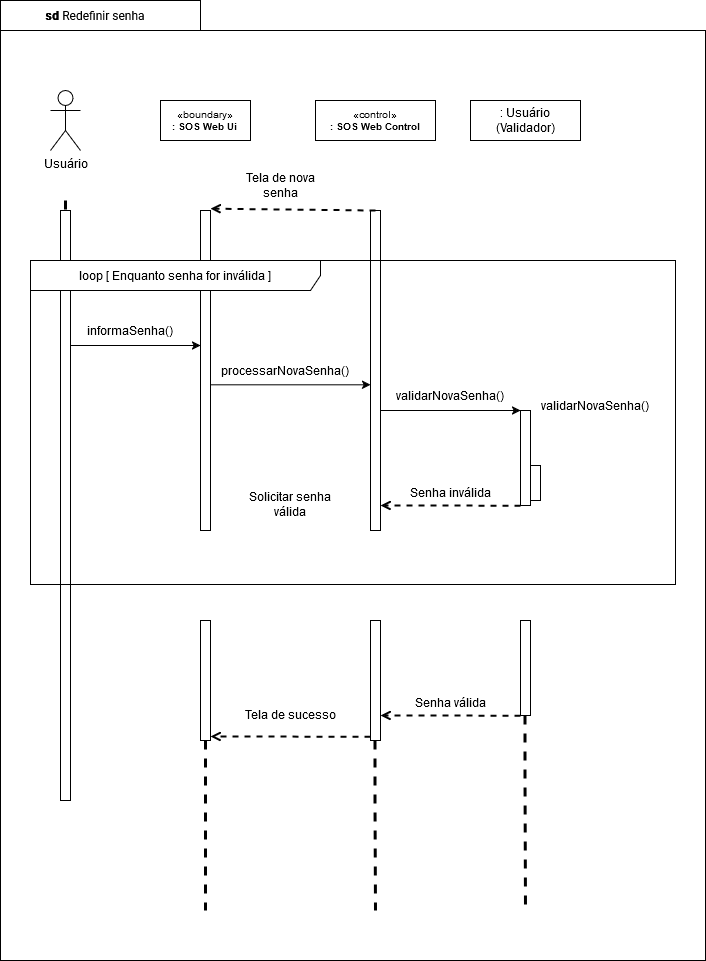

The diagram above was exported from draw.io. Its source (the exported page's mxGraphModel, read from the mxfile embedded in the PNG):
<mxGraphModel dx="1420" dy="845" grid="1" gridSize="10" guides="1" tooltips="1" connect="1" arrows="1" fold="1" page="1" pageScale="1" pageWidth="827" pageHeight="1169" math="0" shadow="0">
  <root>
    <mxCell id="0" />
    <mxCell id="1" parent="0" />
    <mxCell id="svA-SNKay6Wxg-ZPi2XQ-1" value="" style="shape=folder;fontStyle=1;spacingTop=10;tabWidth=200;tabHeight=30;tabPosition=left;html=1;whiteSpace=wrap;movable=0;resizable=0;rotatable=0;deletable=0;editable=0;locked=1;connectable=0;" vertex="1" parent="1">
      <mxGeometry x="61" y="30" width="705" height="960" as="geometry" />
    </mxCell>
    <mxCell id="svA-SNKay6Wxg-ZPi2XQ-2" value="Usuário" style="shape=umlActor;verticalLabelPosition=bottom;verticalAlign=top;html=1;movable=0;resizable=0;rotatable=0;deletable=0;editable=0;locked=1;connectable=0;" vertex="1" parent="1">
      <mxGeometry x="111" y="120" width="30" height="60" as="geometry" />
    </mxCell>
    <mxCell id="svA-SNKay6Wxg-ZPi2XQ-3" value="" style="edgeStyle=orthogonalEdgeStyle;rounded=0;orthogonalLoop=1;jettySize=auto;html=1;endArrow=none;endFill=0;dashed=1;strokeWidth=3;movable=0;resizable=0;rotatable=0;deletable=0;editable=0;locked=1;connectable=0;" edge="1" parent="1">
      <mxGeometry relative="1" as="geometry">
        <mxPoint x="126" y="260" as="targetPoint" />
        <mxPoint x="126" y="230" as="sourcePoint" />
        <Array as="points">
          <mxPoint x="126" y="300" />
          <mxPoint x="126" y="300" />
        </Array>
      </mxGeometry>
    </mxCell>
    <mxCell id="svA-SNKay6Wxg-ZPi2XQ-4" value="" style="html=1;points=[];perimeter=orthogonalPerimeter;outlineConnect=0;targetShapes=umlLifeline;portConstraint=eastwest;newEdgeStyle={&quot;edgeStyle&quot;:&quot;elbowEdgeStyle&quot;,&quot;elbow&quot;:&quot;vertical&quot;,&quot;curved&quot;:0,&quot;rounded&quot;:0};movable=0;resizable=0;rotatable=0;deletable=0;editable=0;locked=1;connectable=0;" vertex="1" parent="1">
      <mxGeometry x="121" y="240" width="10" height="590" as="geometry" />
    </mxCell>
    <mxCell id="svA-SNKay6Wxg-ZPi2XQ-5" value="" style="html=1;points=[];perimeter=orthogonalPerimeter;outlineConnect=0;targetShapes=umlLifeline;portConstraint=eastwest;newEdgeStyle={&quot;edgeStyle&quot;:&quot;elbowEdgeStyle&quot;,&quot;elbow&quot;:&quot;vertical&quot;,&quot;curved&quot;:0,&quot;rounded&quot;:0};movable=0;resizable=0;rotatable=0;deletable=0;editable=0;locked=1;connectable=0;" vertex="1" parent="1">
      <mxGeometry x="261" y="240" width="10" height="320" as="geometry" />
    </mxCell>
    <mxCell id="svA-SNKay6Wxg-ZPi2XQ-6" value="&lt;div style=&quot;font-size: 10px;&quot;&gt;&lt;font style=&quot;font-size: 10px;&quot;&gt;«boundary»&lt;b style=&quot;font-size: 10px;&quot;&gt;&lt;br style=&quot;font-size: 10px;&quot;&gt;&lt;/b&gt;&lt;/font&gt;&lt;/div&gt;&lt;div style=&quot;font-size: 10px;&quot;&gt;&lt;font style=&quot;font-size: 10px;&quot;&gt;&lt;b style=&quot;font-size: 10px;&quot;&gt;: SOS Web Ui&lt;br&gt;&lt;/b&gt;&lt;/font&gt;&lt;/div&gt;" style="html=1;whiteSpace=wrap;fontSize=10;movable=0;resizable=0;rotatable=0;deletable=0;editable=0;locked=1;connectable=0;" vertex="1" parent="1">
      <mxGeometry x="221" y="130" width="90" height="40" as="geometry" />
    </mxCell>
    <mxCell id="svA-SNKay6Wxg-ZPi2XQ-7" value="&lt;div align=&quot;center&quot; style=&quot;font-size: 10px;&quot;&gt;&lt;font style=&quot;font-size: 10px;&quot;&gt;«control»&lt;b style=&quot;font-size: 10px;&quot;&gt;&lt;br style=&quot;font-size: 10px;&quot;&gt;&lt;/b&gt;&lt;/font&gt;&lt;/div&gt;&lt;div style=&quot;font-size: 10px;&quot;&gt;&lt;font style=&quot;font-size: 10px;&quot;&gt;&lt;b style=&quot;font-size: 10px;&quot;&gt;: SOS Web Control&lt;br&gt;&lt;/b&gt;&lt;/font&gt;&lt;/div&gt;" style="html=1;whiteSpace=wrap;fontSize=10;movable=0;resizable=0;rotatable=0;deletable=0;editable=0;locked=1;connectable=0;" vertex="1" parent="1">
      <mxGeometry x="376" y="130" width="120" height="40.00000000000001" as="geometry" />
    </mxCell>
    <mxCell id="svA-SNKay6Wxg-ZPi2XQ-8" value="&lt;div&gt;: Usuário&lt;br&gt;(Validador)&lt;/div&gt;" style="html=1;whiteSpace=wrap;movable=0;resizable=0;rotatable=0;deletable=0;editable=0;locked=1;connectable=0;" vertex="1" parent="1">
      <mxGeometry x="531" y="130" width="110" height="40.00000000000001" as="geometry" />
    </mxCell>
    <mxCell id="svA-SNKay6Wxg-ZPi2XQ-9" value="&lt;font data-font-src=&quot;https://fonts.googleapis.com/css?family=Roboto&quot; face=&quot;Roboto&quot;&gt;&lt;b&gt;sd&lt;/b&gt; Redefinir senha&lt;br&gt;&lt;/font&gt;" style="text;align=center;verticalAlign=middle;rounded=0;glass=0;fontSize=12;labelBackgroundColor=none;labelBorderColor=none;textShadow=0;whiteSpace=wrap;html=1;movable=0;resizable=0;rotatable=0;deletable=0;editable=0;locked=1;connectable=0;" vertex="1" parent="1">
      <mxGeometry x="81" y="35" width="150.34" height="20" as="geometry" />
    </mxCell>
    <mxCell id="svA-SNKay6Wxg-ZPi2XQ-10" value="validarNovaSenha()" style="text;html=1;align=center;verticalAlign=middle;whiteSpace=wrap;rounded=0;movable=0;resizable=0;rotatable=0;deletable=0;editable=0;locked=1;connectable=0;" vertex="1" parent="1">
      <mxGeometry x="481" y="410" width="60" height="30" as="geometry" />
    </mxCell>
    <mxCell id="svA-SNKay6Wxg-ZPi2XQ-11" value="" style="endArrow=classic;html=1;rounded=0;movable=0;resizable=0;rotatable=0;deletable=0;editable=0;locked=1;connectable=0;" edge="1" parent="1">
      <mxGeometry width="50" height="50" relative="1" as="geometry">
        <mxPoint x="441" y="440" as="sourcePoint" />
        <mxPoint x="581" y="440" as="targetPoint" />
      </mxGeometry>
    </mxCell>
    <mxCell id="svA-SNKay6Wxg-ZPi2XQ-12" value="validarNovaSenha()" style="text;html=1;align=center;verticalAlign=middle;whiteSpace=wrap;rounded=0;movable=0;resizable=0;rotatable=0;deletable=0;editable=0;locked=1;connectable=0;" vertex="1" parent="1">
      <mxGeometry x="626" y="420" width="60" height="30" as="geometry" />
    </mxCell>
    <mxCell id="svA-SNKay6Wxg-ZPi2XQ-13" value="" style="html=1;points=[];perimeter=orthogonalPerimeter;outlineConnect=0;targetShapes=umlLifeline;portConstraint=eastwest;newEdgeStyle={&quot;edgeStyle&quot;:&quot;elbowEdgeStyle&quot;,&quot;elbow&quot;:&quot;vertical&quot;,&quot;curved&quot;:0,&quot;rounded&quot;:0};movable=0;resizable=0;rotatable=0;deletable=0;editable=0;locked=1;connectable=0;" vertex="1" parent="1">
      <mxGeometry x="581" y="440" width="10" height="95" as="geometry" />
    </mxCell>
    <mxCell id="svA-SNKay6Wxg-ZPi2XQ-14" value="" style="html=1;points=[];perimeter=orthogonalPerimeter;outlineConnect=0;targetShapes=umlLifeline;portConstraint=eastwest;newEdgeStyle={&quot;edgeStyle&quot;:&quot;elbowEdgeStyle&quot;,&quot;elbow&quot;:&quot;vertical&quot;,&quot;curved&quot;:0,&quot;rounded&quot;:0};movable=0;resizable=0;rotatable=0;deletable=0;editable=0;locked=1;connectable=0;" vertex="1" parent="1">
      <mxGeometry x="591" y="495" width="10" height="35" as="geometry" />
    </mxCell>
    <mxCell id="svA-SNKay6Wxg-ZPi2XQ-15" value="" style="edgeStyle=orthogonalEdgeStyle;rounded=0;orthogonalLoop=1;jettySize=auto;html=1;endArrow=none;endFill=0;dashed=1;strokeWidth=3;movable=0;resizable=0;rotatable=0;deletable=0;editable=0;locked=1;connectable=0;strokeColor=#4D4D4D;" edge="1" parent="1">
      <mxGeometry relative="1" as="geometry">
        <mxPoint x="436.0344827586209" y="504.30999999999995" as="targetPoint" />
        <mxPoint x="436.0344827586209" y="535" as="sourcePoint" />
        <Array as="points">
          <mxPoint x="436" y="405" />
          <mxPoint x="436" y="405" />
        </Array>
      </mxGeometry>
    </mxCell>
    <mxCell id="svA-SNKay6Wxg-ZPi2XQ-16" value="" style="endArrow=classic;html=1;rounded=0;movable=0;resizable=0;rotatable=0;deletable=0;editable=0;locked=1;connectable=0;" edge="1" parent="1">
      <mxGeometry width="50" height="50" relative="1" as="geometry">
        <mxPoint x="131" y="375" as="sourcePoint" />
        <mxPoint x="261" y="375" as="targetPoint" />
      </mxGeometry>
    </mxCell>
    <mxCell id="svA-SNKay6Wxg-ZPi2XQ-17" value="informaSenha()" style="text;html=1;align=center;verticalAlign=middle;whiteSpace=wrap;rounded=0;movable=0;resizable=0;rotatable=0;deletable=0;editable=0;locked=1;connectable=0;" vertex="1" parent="1">
      <mxGeometry x="161" y="345" width="60" height="30" as="geometry" />
    </mxCell>
    <mxCell id="svA-SNKay6Wxg-ZPi2XQ-18" value="" style="endArrow=classic;html=1;rounded=0;movable=0;resizable=0;rotatable=0;deletable=0;editable=0;locked=1;connectable=0;" edge="1" parent="1">
      <mxGeometry width="50" height="50" relative="1" as="geometry">
        <mxPoint x="271" y="414.30999999999995" as="sourcePoint" />
        <mxPoint x="431" y="414.30999999999995" as="targetPoint" />
      </mxGeometry>
    </mxCell>
    <mxCell id="svA-SNKay6Wxg-ZPi2XQ-19" value="processarNovaSenha()" style="text;html=1;align=center;verticalAlign=middle;whiteSpace=wrap;rounded=0;movable=0;resizable=0;rotatable=0;deletable=0;editable=0;locked=1;connectable=0;" vertex="1" parent="1">
      <mxGeometry x="316" y="385" width="60" height="30" as="geometry" />
    </mxCell>
    <mxCell id="svA-SNKay6Wxg-ZPi2XQ-20" value="" style="html=1;points=[];perimeter=orthogonalPerimeter;outlineConnect=0;targetShapes=umlLifeline;portConstraint=eastwest;newEdgeStyle={&quot;edgeStyle&quot;:&quot;elbowEdgeStyle&quot;,&quot;elbow&quot;:&quot;vertical&quot;,&quot;curved&quot;:0,&quot;rounded&quot;:0};movable=0;resizable=0;rotatable=0;deletable=0;editable=0;locked=1;connectable=0;" vertex="1" parent="1">
      <mxGeometry x="431" y="240" width="10" height="320" as="geometry" />
    </mxCell>
    <mxCell id="svA-SNKay6Wxg-ZPi2XQ-21" value="" style="endArrow=open;html=1;rounded=0;dashed=1;strokeWidth=2;endFill=0;strokeColor=default;movable=0;resizable=0;rotatable=0;deletable=0;editable=0;locked=1;connectable=0;" edge="1" parent="1">
      <mxGeometry width="50" height="50" relative="1" as="geometry">
        <mxPoint x="436" y="240" as="sourcePoint" />
        <mxPoint x="271" y="238.19000000000005" as="targetPoint" />
      </mxGeometry>
    </mxCell>
    <mxCell id="svA-SNKay6Wxg-ZPi2XQ-22" value="Tela de nova senha" style="text;html=1;align=center;verticalAlign=middle;whiteSpace=wrap;rounded=0;movable=0;resizable=0;rotatable=0;deletable=0;editable=0;locked=1;connectable=0;" vertex="1" parent="1">
      <mxGeometry x="296" y="200" width="90" height="30" as="geometry" />
    </mxCell>
    <mxCell id="svA-SNKay6Wxg-ZPi2XQ-23" value="" style="edgeStyle=orthogonalEdgeStyle;rounded=0;orthogonalLoop=1;jettySize=auto;html=1;endArrow=none;endFill=0;dashed=1;strokeWidth=3;movable=0;resizable=0;rotatable=0;deletable=0;editable=0;locked=1;connectable=0;" edge="1" parent="1">
      <mxGeometry relative="1" as="geometry">
        <mxPoint x="266" y="940" as="targetPoint" />
        <mxPoint x="266" y="770" as="sourcePoint" />
        <Array as="points">
          <mxPoint x="266" y="822.69" />
          <mxPoint x="266" y="822.69" />
        </Array>
      </mxGeometry>
    </mxCell>
    <mxCell id="svA-SNKay6Wxg-ZPi2XQ-24" value="" style="edgeStyle=orthogonalEdgeStyle;rounded=0;orthogonalLoop=1;jettySize=auto;html=1;endArrow=none;endFill=0;dashed=1;strokeWidth=3;movable=0;resizable=0;rotatable=0;deletable=0;editable=0;locked=1;connectable=0;" edge="1" parent="1">
      <mxGeometry relative="1" as="geometry">
        <mxPoint x="436" y="940" as="targetPoint" />
        <mxPoint x="435.5" y="770" as="sourcePoint" />
        <Array as="points">
          <mxPoint x="435.5" y="830.69" />
          <mxPoint x="435.5" y="830.69" />
        </Array>
      </mxGeometry>
    </mxCell>
    <mxCell id="svA-SNKay6Wxg-ZPi2XQ-25" value="loop [ Enquanto senha for inválida ]" style="shape=umlFrame;whiteSpace=wrap;html=1;pointerEvents=0;movable=0;resizable=0;rotatable=0;deletable=0;editable=0;locked=1;connectable=0;width=290;height=30;" vertex="1" parent="1">
      <mxGeometry x="91" y="290" width="645" height="324" as="geometry" />
    </mxCell>
    <mxCell id="svA-SNKay6Wxg-ZPi2XQ-26" value="" style="endArrow=open;html=1;rounded=0;dashed=1;strokeWidth=2;endFill=0;strokeColor=default;movable=0;resizable=0;rotatable=0;deletable=0;editable=0;locked=1;connectable=0;" edge="1" parent="1">
      <mxGeometry width="50" height="50" relative="1" as="geometry">
        <mxPoint x="581" y="535.1900000000005" as="sourcePoint" />
        <mxPoint x="441" y="535" as="targetPoint" />
      </mxGeometry>
    </mxCell>
    <mxCell id="svA-SNKay6Wxg-ZPi2XQ-27" value="Senha inválida" style="text;html=1;align=center;verticalAlign=middle;whiteSpace=wrap;rounded=0;movable=0;resizable=0;rotatable=0;deletable=0;editable=0;locked=1;connectable=0;" vertex="1" parent="1">
      <mxGeometry x="458.5" y="507" width="105" height="30" as="geometry" />
    </mxCell>
    <mxCell id="svA-SNKay6Wxg-ZPi2XQ-28" value="Solicitar senha válida" style="text;html=1;align=center;verticalAlign=middle;whiteSpace=wrap;rounded=0;movable=0;resizable=0;rotatable=0;deletable=0;editable=0;locked=1;connectable=0;" vertex="1" parent="1">
      <mxGeometry x="306" y="519.05" width="90" height="30" as="geometry" />
    </mxCell>
    <mxCell id="svA-SNKay6Wxg-ZPi2XQ-29" value="" style="html=1;points=[];perimeter=orthogonalPerimeter;outlineConnect=0;targetShapes=umlLifeline;portConstraint=eastwest;newEdgeStyle={&quot;edgeStyle&quot;:&quot;elbowEdgeStyle&quot;,&quot;elbow&quot;:&quot;vertical&quot;,&quot;curved&quot;:0,&quot;rounded&quot;:0};movable=0;resizable=0;rotatable=0;deletable=0;editable=0;locked=1;connectable=0;" vertex="1" parent="1">
      <mxGeometry x="581" y="650" width="10" height="95" as="geometry" />
    </mxCell>
    <mxCell id="svA-SNKay6Wxg-ZPi2XQ-30" value="" style="endArrow=open;html=1;rounded=0;dashed=1;strokeWidth=2;endFill=0;strokeColor=default;movable=0;resizable=0;rotatable=0;deletable=0;editable=0;locked=1;connectable=0;" edge="1" parent="1">
      <mxGeometry width="50" height="50" relative="1" as="geometry">
        <mxPoint x="581" y="745.1900000000005" as="sourcePoint" />
        <mxPoint x="441" y="745" as="targetPoint" />
      </mxGeometry>
    </mxCell>
    <mxCell id="svA-SNKay6Wxg-ZPi2XQ-31" value="Senha válida" style="text;html=1;align=center;verticalAlign=middle;whiteSpace=wrap;rounded=0;movable=0;resizable=0;rotatable=0;deletable=0;editable=0;locked=1;connectable=0;" vertex="1" parent="1">
      <mxGeometry x="458.5" y="717" width="105" height="30" as="geometry" />
    </mxCell>
    <mxCell id="svA-SNKay6Wxg-ZPi2XQ-32" value="" style="endArrow=open;html=1;rounded=0;dashed=1;strokeWidth=2;endFill=0;strokeColor=default;movable=0;resizable=0;rotatable=0;deletable=0;editable=0;locked=1;connectable=0;" edge="1" parent="1">
      <mxGeometry width="50" height="50" relative="1" as="geometry">
        <mxPoint x="431" y="766.2400000000002" as="sourcePoint" />
        <mxPoint x="271" y="766" as="targetPoint" />
      </mxGeometry>
    </mxCell>
    <mxCell id="svA-SNKay6Wxg-ZPi2XQ-33" value="Tela de sucesso" style="text;html=1;align=center;verticalAlign=middle;whiteSpace=wrap;rounded=0;movable=0;resizable=0;rotatable=0;deletable=0;editable=0;locked=1;connectable=0;" vertex="1" parent="1">
      <mxGeometry x="296" y="729.0500000000002" width="110" height="30" as="geometry" />
    </mxCell>
    <mxCell id="svA-SNKay6Wxg-ZPi2XQ-34" value="" style="html=1;points=[];perimeter=orthogonalPerimeter;outlineConnect=0;targetShapes=umlLifeline;portConstraint=eastwest;newEdgeStyle={&quot;edgeStyle&quot;:&quot;elbowEdgeStyle&quot;,&quot;elbow&quot;:&quot;vertical&quot;,&quot;curved&quot;:0,&quot;rounded&quot;:0};movable=0;resizable=0;rotatable=0;deletable=0;editable=0;locked=1;connectable=0;" vertex="1" parent="1">
      <mxGeometry x="431" y="650" width="10" height="120" as="geometry" />
    </mxCell>
    <mxCell id="svA-SNKay6Wxg-ZPi2XQ-35" value="" style="html=1;points=[];perimeter=orthogonalPerimeter;outlineConnect=0;targetShapes=umlLifeline;portConstraint=eastwest;newEdgeStyle={&quot;edgeStyle&quot;:&quot;elbowEdgeStyle&quot;,&quot;elbow&quot;:&quot;vertical&quot;,&quot;curved&quot;:0,&quot;rounded&quot;:0};movable=0;resizable=0;rotatable=0;deletable=0;editable=0;locked=1;connectable=0;" vertex="1" parent="1">
      <mxGeometry x="261" y="650" width="10" height="120" as="geometry" />
    </mxCell>
    <mxCell id="svA-SNKay6Wxg-ZPi2XQ-36" value="" style="edgeStyle=orthogonalEdgeStyle;rounded=0;orthogonalLoop=1;jettySize=auto;html=1;endArrow=none;endFill=0;dashed=1;strokeWidth=3;movable=0;resizable=0;rotatable=0;deletable=0;editable=0;locked=1;connectable=0;" edge="1" parent="1">
      <mxGeometry relative="1" as="geometry">
        <mxPoint x="586" y="940" as="targetPoint" />
        <mxPoint x="585.5" y="745" as="sourcePoint" />
        <Array as="points">
          <mxPoint x="585.5" y="805.69" />
          <mxPoint x="585.5" y="805.69" />
        </Array>
      </mxGeometry>
    </mxCell>
  </root>
</mxGraphModel>